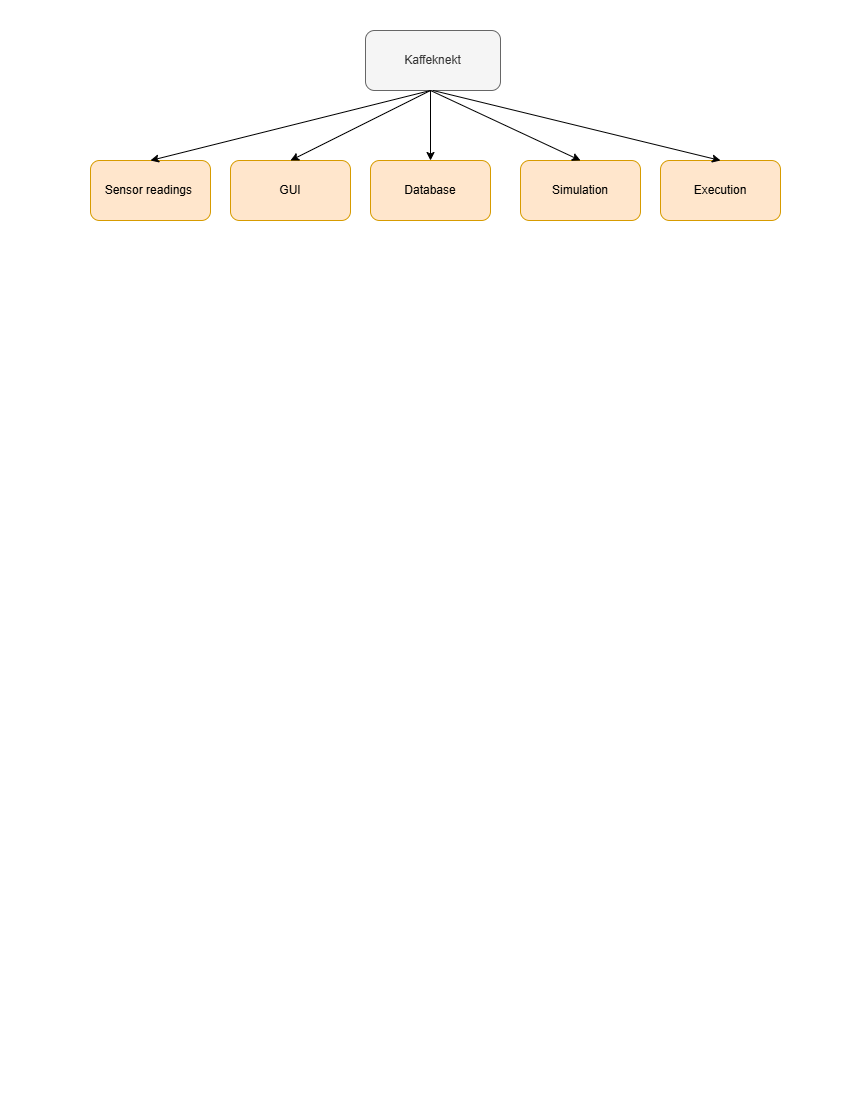

The diagram above was exported from draw.io. Its source (the exported page's mxGraphModel, read from the mxfile embedded in the PNG):
<mxGraphModel dx="1114" dy="558" grid="1" gridSize="10" guides="1" tooltips="1" connect="1" arrows="1" fold="1" page="1" pageScale="1" pageWidth="850" pageHeight="1100" math="0" shadow="0">
  <root>
    <mxCell id="0" />
    <mxCell id="1" parent="0" />
    <mxCell id="mB1yVF2XMeZH8qNaopoh-1" value="Kaffeknekt" style="rounded=1;whiteSpace=wrap;html=1;fillColor=#f5f5f5;fontColor=#333333;strokeColor=#666666;" vertex="1" parent="1">
      <mxGeometry x="365" y="30" width="135" height="60" as="geometry" />
    </mxCell>
    <mxCell id="mB1yVF2XMeZH8qNaopoh-2" value="Execution" style="rounded=1;whiteSpace=wrap;html=1;fillColor=#ffe6cc;strokeColor=#d79b00;" vertex="1" parent="1">
      <mxGeometry x="660" y="160" width="120" height="60" as="geometry" />
    </mxCell>
    <mxCell id="mB1yVF2XMeZH8qNaopoh-3" value="GUI" style="rounded=1;whiteSpace=wrap;html=1;fillColor=#ffe6cc;strokeColor=#d79b00;" vertex="1" parent="1">
      <mxGeometry x="230" y="160" width="120" height="60" as="geometry" />
    </mxCell>
    <mxCell id="mB1yVF2XMeZH8qNaopoh-4" value="Simulation" style="rounded=1;whiteSpace=wrap;html=1;fillColor=#ffe6cc;strokeColor=#d79b00;" vertex="1" parent="1">
      <mxGeometry x="520" y="160" width="120" height="60" as="geometry" />
    </mxCell>
    <mxCell id="mB1yVF2XMeZH8qNaopoh-5" value="Database" style="rounded=1;whiteSpace=wrap;html=1;fillColor=#ffe6cc;strokeColor=#d79b00;" vertex="1" parent="1">
      <mxGeometry x="370" y="160" width="120" height="60" as="geometry" />
    </mxCell>
    <mxCell id="mB1yVF2XMeZH8qNaopoh-6" value="Sensor readings&amp;nbsp;" style="rounded=1;whiteSpace=wrap;html=1;fillColor=#ffe6cc;strokeColor=#d79b00;" vertex="1" parent="1">
      <mxGeometry x="90" y="160" width="120" height="60" as="geometry" />
    </mxCell>
    <mxCell id="mB1yVF2XMeZH8qNaopoh-7" value="" style="endArrow=classic;html=1;rounded=0;exitX=0.5;exitY=1;exitDx=0;exitDy=0;entryX=0.5;entryY=0;entryDx=0;entryDy=0;" edge="1" parent="1" source="mB1yVF2XMeZH8qNaopoh-1" target="mB1yVF2XMeZH8qNaopoh-2">
      <mxGeometry width="50" height="50" relative="1" as="geometry">
        <mxPoint x="460" y="120" as="sourcePoint" />
        <mxPoint x="510" y="70" as="targetPoint" />
      </mxGeometry>
    </mxCell>
    <mxCell id="mB1yVF2XMeZH8qNaopoh-8" value="" style="endArrow=classic;html=1;rounded=0;" edge="1" parent="1">
      <mxGeometry width="50" height="50" relative="1" as="geometry">
        <mxPoint x="430" y="90" as="sourcePoint" />
        <mxPoint x="580" y="160" as="targetPoint" />
      </mxGeometry>
    </mxCell>
    <mxCell id="mB1yVF2XMeZH8qNaopoh-9" value="" style="endArrow=classic;html=1;rounded=0;entryX=0.5;entryY=0;entryDx=0;entryDy=0;" edge="1" parent="1" target="mB1yVF2XMeZH8qNaopoh-5">
      <mxGeometry width="50" height="50" relative="1" as="geometry">
        <mxPoint x="430" y="90" as="sourcePoint" />
        <mxPoint x="490" y="80" as="targetPoint" />
      </mxGeometry>
    </mxCell>
    <mxCell id="mB1yVF2XMeZH8qNaopoh-10" value="" style="endArrow=classic;html=1;rounded=0;entryX=0.5;entryY=0;entryDx=0;entryDy=0;" edge="1" parent="1" target="mB1yVF2XMeZH8qNaopoh-3">
      <mxGeometry width="50" height="50" relative="1" as="geometry">
        <mxPoint x="430" y="90" as="sourcePoint" />
        <mxPoint x="490" y="60" as="targetPoint" />
      </mxGeometry>
    </mxCell>
    <mxCell id="mB1yVF2XMeZH8qNaopoh-11" value="" style="endArrow=classic;html=1;rounded=0;entryX=0.5;entryY=0;entryDx=0;entryDy=0;" edge="1" parent="1" target="mB1yVF2XMeZH8qNaopoh-6">
      <mxGeometry width="50" height="50" relative="1" as="geometry">
        <mxPoint x="430" y="90" as="sourcePoint" />
        <mxPoint x="490" y="60" as="targetPoint" />
      </mxGeometry>
    </mxCell>
  </root>
</mxGraphModel>